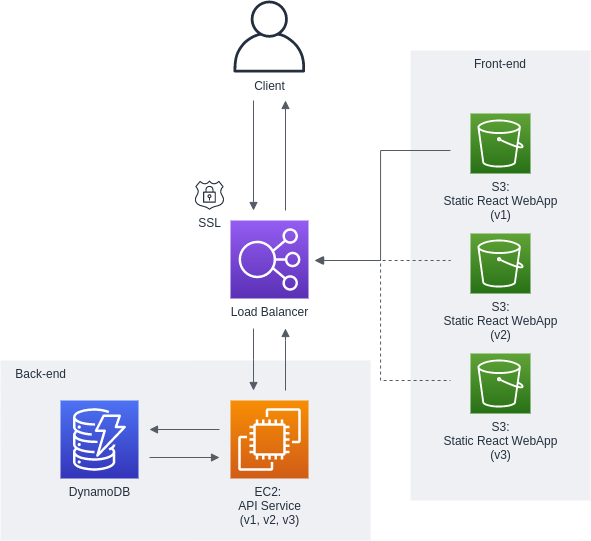

The diagram above was exported from draw.io. Its source (the exported page's mxGraphModel, read from the mxfile embedded in the PNG):
<mxGraphModel dx="911" dy="1314" grid="1" gridSize="10" guides="1" tooltips="1" connect="1" arrows="1" fold="1" page="1" pageScale="1" pageWidth="827" pageHeight="1169" math="0" shadow="0">
  <root>
    <mxCell id="0" />
    <mxCell id="1" parent="0" />
    <mxCell id="aBpFoxFWXU-hFcsvPG_k-23" value="    Back-end" style="fillColor=#EFF0F3;strokeColor=none;dashed=0;verticalAlign=top;fontStyle=0;fontColor=#232F3D;align=left;" vertex="1" parent="1">
      <mxGeometry x="220" y="550" width="370" height="180" as="geometry" />
    </mxCell>
    <mxCell id="aBpFoxFWXU-hFcsvPG_k-22" value="Front-end" style="fillColor=#EFF0F3;strokeColor=none;dashed=0;verticalAlign=top;fontStyle=0;fontColor=#232F3D;" vertex="1" parent="1">
      <mxGeometry x="630" y="240" width="180" height="450" as="geometry" />
    </mxCell>
    <mxCell id="aBpFoxFWXU-hFcsvPG_k-1" value="DynamoDB" style="outlineConnect=0;fontColor=#232F3E;gradientColor=#4D72F3;gradientDirection=north;fillColor=#3334B9;strokeColor=#ffffff;dashed=0;verticalLabelPosition=bottom;verticalAlign=top;align=center;html=1;fontSize=12;fontStyle=0;aspect=fixed;shape=mxgraph.aws4.resourceIcon;resIcon=mxgraph.aws4.dynamodb;" vertex="1" parent="1">
      <mxGeometry x="280" y="590" width="78" height="78" as="geometry" />
    </mxCell>
    <mxCell id="aBpFoxFWXU-hFcsvPG_k-2" value="EC2: &lt;br&gt;API Service&lt;br&gt;(v1, v2, v3)" style="outlineConnect=0;fontColor=#232F3E;gradientColor=#F78E04;gradientDirection=north;fillColor=#D05C17;strokeColor=#ffffff;dashed=0;verticalLabelPosition=bottom;verticalAlign=top;align=center;html=1;fontSize=12;fontStyle=0;aspect=fixed;shape=mxgraph.aws4.resourceIcon;resIcon=mxgraph.aws4.ec2;" vertex="1" parent="1">
      <mxGeometry x="450" y="590" width="78" height="78" as="geometry" />
    </mxCell>
    <mxCell id="aBpFoxFWXU-hFcsvPG_k-3" value="Client" style="outlineConnect=0;fontColor=#232F3E;gradientColor=none;fillColor=#232F3E;strokeColor=none;dashed=0;verticalLabelPosition=bottom;verticalAlign=top;align=center;html=1;fontSize=12;fontStyle=0;aspect=fixed;pointerEvents=1;shape=mxgraph.aws4.user;" vertex="1" parent="1">
      <mxGeometry x="453" y="190" width="72" height="72" as="geometry" />
    </mxCell>
    <mxCell id="aBpFoxFWXU-hFcsvPG_k-4" value="Load Balancer" style="outlineConnect=0;fontColor=#232F3E;gradientColor=#945DF2;gradientDirection=north;fillColor=#5A30B5;strokeColor=#ffffff;dashed=0;verticalLabelPosition=bottom;verticalAlign=top;align=center;html=1;fontSize=12;fontStyle=0;aspect=fixed;shape=mxgraph.aws4.resourceIcon;resIcon=mxgraph.aws4.elastic_load_balancing;" vertex="1" parent="1">
      <mxGeometry x="450" y="410" width="78" height="78" as="geometry" />
    </mxCell>
    <mxCell id="aBpFoxFWXU-hFcsvPG_k-5" value="SSL" style="outlineConnect=0;fontColor=#232F3E;gradientColor=none;fillColor=#232F3E;strokeColor=none;dashed=0;verticalLabelPosition=bottom;verticalAlign=top;align=center;html=1;fontSize=12;fontStyle=0;aspect=fixed;pointerEvents=1;shape=mxgraph.aws4.ssl_padlock;" vertex="1" parent="1">
      <mxGeometry x="414" y="370" width="30" height="29.23" as="geometry" />
    </mxCell>
    <mxCell id="aBpFoxFWXU-hFcsvPG_k-6" value="S3:&lt;br&gt;Static React WebApp&lt;br&gt;(v1)" style="outlineConnect=0;fontColor=#232F3E;gradientColor=#60A337;gradientDirection=north;fillColor=#277116;strokeColor=#ffffff;dashed=0;verticalLabelPosition=bottom;verticalAlign=top;align=center;html=1;fontSize=12;fontStyle=0;aspect=fixed;shape=mxgraph.aws4.resourceIcon;resIcon=mxgraph.aws4.s3;" vertex="1" parent="1">
      <mxGeometry x="690" y="303" width="60" height="60" as="geometry" />
    </mxCell>
    <mxCell id="aBpFoxFWXU-hFcsvPG_k-7" value="S3:&lt;br&gt;Static React WebApp&lt;br&gt;(v2)" style="outlineConnect=0;fontColor=#232F3E;gradientColor=#60A337;gradientDirection=north;fillColor=#277116;strokeColor=#ffffff;dashed=0;verticalLabelPosition=bottom;verticalAlign=top;align=center;html=1;fontSize=12;fontStyle=0;aspect=fixed;shape=mxgraph.aws4.resourceIcon;resIcon=mxgraph.aws4.s3;" vertex="1" parent="1">
      <mxGeometry x="690" y="423" width="60" height="60" as="geometry" />
    </mxCell>
    <mxCell id="aBpFoxFWXU-hFcsvPG_k-8" value="S3:&lt;br&gt;Static React WebApp&lt;br&gt;(v3)" style="outlineConnect=0;fontColor=#232F3E;gradientColor=#60A337;gradientDirection=north;fillColor=#277116;strokeColor=#ffffff;dashed=0;verticalLabelPosition=bottom;verticalAlign=top;align=center;html=1;fontSize=12;fontStyle=0;aspect=fixed;shape=mxgraph.aws4.resourceIcon;resIcon=mxgraph.aws4.s3;" vertex="1" parent="1">
      <mxGeometry x="690" y="543" width="60" height="60" as="geometry" />
    </mxCell>
    <mxCell id="aBpFoxFWXU-hFcsvPG_k-9" value="" style="edgeStyle=orthogonalEdgeStyle;html=1;endArrow=none;elbow=vertical;startArrow=block;startFill=1;strokeColor=#545B64;rounded=0;" edge="1" parent="1">
      <mxGeometry width="100" relative="1" as="geometry">
        <mxPoint x="473" y="400" as="sourcePoint" />
        <mxPoint x="473" y="290" as="targetPoint" />
      </mxGeometry>
    </mxCell>
    <mxCell id="aBpFoxFWXU-hFcsvPG_k-10" value="" style="edgeStyle=orthogonalEdgeStyle;html=1;endArrow=none;elbow=vertical;startArrow=block;startFill=1;strokeColor=#545B64;rounded=0;" edge="1" parent="1">
      <mxGeometry width="100" relative="1" as="geometry">
        <mxPoint x="505" y="290" as="sourcePoint" />
        <mxPoint x="505" y="400" as="targetPoint" />
      </mxGeometry>
    </mxCell>
    <mxCell id="aBpFoxFWXU-hFcsvPG_k-11" value="" style="edgeStyle=orthogonalEdgeStyle;html=1;endArrow=none;elbow=vertical;startArrow=block;startFill=1;strokeColor=#545B64;rounded=0;dashed=1;" edge="1" parent="1">
      <mxGeometry width="100" relative="1" as="geometry">
        <mxPoint x="534" y="450" as="sourcePoint" />
        <mxPoint x="670" y="450" as="targetPoint" />
      </mxGeometry>
    </mxCell>
    <mxCell id="aBpFoxFWXU-hFcsvPG_k-13" value="" style="edgeStyle=orthogonalEdgeStyle;html=1;endArrow=none;elbow=vertical;startArrow=block;startFill=1;strokeColor=#545B64;rounded=0;" edge="1" parent="1">
      <mxGeometry width="100" relative="1" as="geometry">
        <mxPoint x="535" y="450" as="sourcePoint" />
        <mxPoint x="670" y="340" as="targetPoint" />
        <Array as="points">
          <mxPoint x="600" y="450" />
          <mxPoint x="600" y="340" />
        </Array>
      </mxGeometry>
    </mxCell>
    <mxCell id="aBpFoxFWXU-hFcsvPG_k-14" value="" style="edgeStyle=orthogonalEdgeStyle;html=1;endArrow=none;elbow=vertical;startArrow=block;startFill=1;strokeColor=#545B64;rounded=0;dashed=1;" edge="1" parent="1">
      <mxGeometry width="100" relative="1" as="geometry">
        <mxPoint x="535" y="450" as="sourcePoint" />
        <mxPoint x="670" y="570" as="targetPoint" />
        <Array as="points">
          <mxPoint x="600" y="450" />
          <mxPoint x="600" y="570" />
        </Array>
      </mxGeometry>
    </mxCell>
    <mxCell id="aBpFoxFWXU-hFcsvPG_k-15" value="" style="edgeStyle=orthogonalEdgeStyle;html=1;endArrow=none;elbow=vertical;startArrow=block;startFill=1;strokeColor=#545B64;rounded=0;" edge="1" parent="1">
      <mxGeometry width="100" relative="1" as="geometry">
        <mxPoint x="473" y="580" as="sourcePoint" />
        <mxPoint x="473" y="518" as="targetPoint" />
        <Array as="points">
          <mxPoint x="473" y="549" />
          <mxPoint x="473" y="549" />
        </Array>
      </mxGeometry>
    </mxCell>
    <mxCell id="aBpFoxFWXU-hFcsvPG_k-16" value="" style="edgeStyle=orthogonalEdgeStyle;html=1;endArrow=none;elbow=vertical;startArrow=block;startFill=1;strokeColor=#545B64;rounded=0;" edge="1" parent="1">
      <mxGeometry width="100" relative="1" as="geometry">
        <mxPoint x="505" y="518" as="sourcePoint" />
        <mxPoint x="505" y="580" as="targetPoint" />
        <Array as="points">
          <mxPoint x="505" y="530" />
          <mxPoint x="505" y="530" />
        </Array>
      </mxGeometry>
    </mxCell>
    <mxCell id="aBpFoxFWXU-hFcsvPG_k-20" value="" style="edgeStyle=orthogonalEdgeStyle;html=1;endArrow=block;elbow=vertical;startArrow=none;endFill=1;strokeColor=#545B64;rounded=0;" edge="1" parent="1">
      <mxGeometry width="100" relative="1" as="geometry">
        <mxPoint x="369" y="647" as="sourcePoint" />
        <mxPoint x="439" y="647" as="targetPoint" />
      </mxGeometry>
    </mxCell>
    <mxCell id="aBpFoxFWXU-hFcsvPG_k-21" value="" style="edgeStyle=orthogonalEdgeStyle;html=1;endArrow=block;elbow=vertical;startArrow=none;endFill=1;strokeColor=#545B64;rounded=0;" edge="1" parent="1">
      <mxGeometry width="100" relative="1" as="geometry">
        <mxPoint x="439" y="619" as="sourcePoint" />
        <mxPoint x="369" y="619" as="targetPoint" />
      </mxGeometry>
    </mxCell>
  </root>
</mxGraphModel>